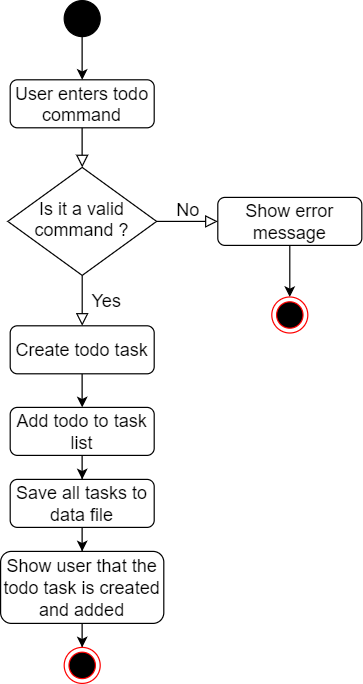

The diagram above was exported from draw.io. Its source (the exported page's mxGraphModel, read from the mxfile embedded in the PNG):
<mxGraphModel dx="1038" dy="548" grid="0" gridSize="10" guides="1" tooltips="1" connect="1" arrows="1" fold="1" page="1" pageScale="1" pageWidth="827" pageHeight="1169" math="0" shadow="0">
  <root>
    <mxCell id="WIyWlLk6GJQsqaUBKTNV-0" />
    <mxCell id="WIyWlLk6GJQsqaUBKTNV-1" parent="WIyWlLk6GJQsqaUBKTNV-0" />
    <mxCell id="WIyWlLk6GJQsqaUBKTNV-2" value="" style="rounded=0;html=1;jettySize=auto;orthogonalLoop=1;fontSize=15;endArrow=block;endFill=0;endSize=8;strokeWidth=1;shadow=0;labelBackgroundColor=none;edgeStyle=orthogonalEdgeStyle;" parent="WIyWlLk6GJQsqaUBKTNV-1" source="WIyWlLk6GJQsqaUBKTNV-3" target="WIyWlLk6GJQsqaUBKTNV-6" edge="1">
      <mxGeometry relative="1" as="geometry" />
    </mxCell>
    <mxCell id="WIyWlLk6GJQsqaUBKTNV-3" value="User enters todo command" style="rounded=1;whiteSpace=wrap;html=1;fontSize=15;glass=0;strokeWidth=1;shadow=0;" parent="WIyWlLk6GJQsqaUBKTNV-1" vertex="1">
      <mxGeometry x="70" y="92" width="120" height="40" as="geometry" />
    </mxCell>
    <mxCell id="WIyWlLk6GJQsqaUBKTNV-4" value="Yes" style="rounded=0;html=1;jettySize=auto;orthogonalLoop=1;fontSize=15;endArrow=block;endFill=0;endSize=8;strokeWidth=1;shadow=0;labelBackgroundColor=none;edgeStyle=orthogonalEdgeStyle;" parent="WIyWlLk6GJQsqaUBKTNV-1" source="WIyWlLk6GJQsqaUBKTNV-6" target="WIyWlLk6GJQsqaUBKTNV-12" edge="1">
      <mxGeometry y="20" relative="1" as="geometry">
        <mxPoint as="offset" />
        <mxPoint x="130" y="302" as="targetPoint" />
        <Array as="points">
          <mxPoint x="130" y="302" />
          <mxPoint x="130" y="302" />
        </Array>
      </mxGeometry>
    </mxCell>
    <mxCell id="WIyWlLk6GJQsqaUBKTNV-5" value="No" style="edgeStyle=orthogonalEdgeStyle;rounded=0;html=1;jettySize=auto;orthogonalLoop=1;fontSize=15;endArrow=block;endFill=0;endSize=8;strokeWidth=1;shadow=0;labelBackgroundColor=none;" parent="WIyWlLk6GJQsqaUBKTNV-1" source="WIyWlLk6GJQsqaUBKTNV-6" target="WIyWlLk6GJQsqaUBKTNV-7" edge="1">
      <mxGeometry y="10" relative="1" as="geometry">
        <mxPoint as="offset" />
      </mxGeometry>
    </mxCell>
    <mxCell id="WIyWlLk6GJQsqaUBKTNV-6" value="Is it a valid command ?" style="rhombus;whiteSpace=wrap;html=1;shadow=0;fontFamily=Helvetica;fontSize=15;align=center;strokeWidth=1;spacing=6;spacingTop=-4;" parent="WIyWlLk6GJQsqaUBKTNV-1" vertex="1">
      <mxGeometry x="68" y="165" width="124" height="90" as="geometry" />
    </mxCell>
    <mxCell id="gSQzjvP9nMkGWYkWWJkY-9" style="edgeStyle=orthogonalEdgeStyle;rounded=0;orthogonalLoop=1;jettySize=auto;html=1;entryX=0.5;entryY=0;entryDx=0;entryDy=0;fontSize=15;" edge="1" parent="WIyWlLk6GJQsqaUBKTNV-1" source="WIyWlLk6GJQsqaUBKTNV-7" target="gSQzjvP9nMkGWYkWWJkY-8">
      <mxGeometry relative="1" as="geometry" />
    </mxCell>
    <mxCell id="WIyWlLk6GJQsqaUBKTNV-7" value="Show error message" style="rounded=1;whiteSpace=wrap;html=1;fontSize=15;glass=0;strokeWidth=1;shadow=0;" parent="WIyWlLk6GJQsqaUBKTNV-1" vertex="1">
      <mxGeometry x="243" y="190" width="120" height="40" as="geometry" />
    </mxCell>
    <mxCell id="gSQzjvP9nMkGWYkWWJkY-11" style="edgeStyle=orthogonalEdgeStyle;rounded=0;orthogonalLoop=1;jettySize=auto;html=1;entryX=0.5;entryY=0;entryDx=0;entryDy=0;fontSize=15;" edge="1" parent="WIyWlLk6GJQsqaUBKTNV-1" source="WIyWlLk6GJQsqaUBKTNV-11" target="gSQzjvP9nMkGWYkWWJkY-10">
      <mxGeometry relative="1" as="geometry" />
    </mxCell>
    <mxCell id="WIyWlLk6GJQsqaUBKTNV-11" value="Show user that the todo task is created and added" style="rounded=1;whiteSpace=wrap;html=1;fontSize=15;glass=0;strokeWidth=1;shadow=0;" parent="WIyWlLk6GJQsqaUBKTNV-1" vertex="1">
      <mxGeometry x="62" y="485" width="136" height="60" as="geometry" />
    </mxCell>
    <mxCell id="gSQzjvP9nMkGWYkWWJkY-3" value="" style="edgeStyle=orthogonalEdgeStyle;rounded=0;orthogonalLoop=1;jettySize=auto;html=1;fontSize=15;" edge="1" parent="WIyWlLk6GJQsqaUBKTNV-1" source="WIyWlLk6GJQsqaUBKTNV-12" target="gSQzjvP9nMkGWYkWWJkY-2">
      <mxGeometry relative="1" as="geometry" />
    </mxCell>
    <mxCell id="WIyWlLk6GJQsqaUBKTNV-12" value="Create todo task" style="rounded=1;whiteSpace=wrap;html=1;fontSize=15;glass=0;strokeWidth=1;shadow=0;" parent="WIyWlLk6GJQsqaUBKTNV-1" vertex="1">
      <mxGeometry x="70" y="297" width="120" height="40" as="geometry" />
    </mxCell>
    <mxCell id="gSQzjvP9nMkGWYkWWJkY-6" style="edgeStyle=orthogonalEdgeStyle;rounded=0;orthogonalLoop=1;jettySize=auto;html=1;entryX=0.5;entryY=0;entryDx=0;entryDy=0;fontSize=15;" edge="1" parent="WIyWlLk6GJQsqaUBKTNV-1" source="gSQzjvP9nMkGWYkWWJkY-2" target="gSQzjvP9nMkGWYkWWJkY-5">
      <mxGeometry relative="1" as="geometry" />
    </mxCell>
    <mxCell id="gSQzjvP9nMkGWYkWWJkY-2" value="Add todo to task list" style="rounded=1;whiteSpace=wrap;html=1;fontSize=15;glass=0;strokeWidth=1;shadow=0;" vertex="1" parent="WIyWlLk6GJQsqaUBKTNV-1">
      <mxGeometry x="70" y="365" width="120" height="40" as="geometry" />
    </mxCell>
    <mxCell id="gSQzjvP9nMkGWYkWWJkY-7" style="edgeStyle=orthogonalEdgeStyle;rounded=0;orthogonalLoop=1;jettySize=auto;html=1;entryX=0.5;entryY=0;entryDx=0;entryDy=0;fontSize=15;" edge="1" parent="WIyWlLk6GJQsqaUBKTNV-1" source="gSQzjvP9nMkGWYkWWJkY-5" target="WIyWlLk6GJQsqaUBKTNV-11">
      <mxGeometry relative="1" as="geometry" />
    </mxCell>
    <mxCell id="gSQzjvP9nMkGWYkWWJkY-5" value="Save all tasks to data file" style="rounded=1;whiteSpace=wrap;html=1;fontSize=15;glass=0;strokeWidth=1;shadow=0;" vertex="1" parent="WIyWlLk6GJQsqaUBKTNV-1">
      <mxGeometry x="70" y="425" width="120" height="40" as="geometry" />
    </mxCell>
    <mxCell id="gSQzjvP9nMkGWYkWWJkY-8" value="" style="ellipse;html=1;shape=endState;fillColor=#000000;strokeColor=#ff0000;fontSize=15;" vertex="1" parent="WIyWlLk6GJQsqaUBKTNV-1">
      <mxGeometry x="288" y="273" width="30" height="30" as="geometry" />
    </mxCell>
    <mxCell id="gSQzjvP9nMkGWYkWWJkY-10" value="" style="ellipse;html=1;shape=endState;fillColor=#000000;strokeColor=#ff0000;fontSize=15;" vertex="1" parent="WIyWlLk6GJQsqaUBKTNV-1">
      <mxGeometry x="115" y="565" width="30" height="30" as="geometry" />
    </mxCell>
    <mxCell id="gSQzjvP9nMkGWYkWWJkY-16" style="edgeStyle=orthogonalEdgeStyle;rounded=0;orthogonalLoop=1;jettySize=auto;html=1;entryX=0.5;entryY=0;entryDx=0;entryDy=0;fontSize=15;" edge="1" parent="WIyWlLk6GJQsqaUBKTNV-1" source="gSQzjvP9nMkGWYkWWJkY-14" target="WIyWlLk6GJQsqaUBKTNV-3">
      <mxGeometry relative="1" as="geometry" />
    </mxCell>
    <mxCell id="gSQzjvP9nMkGWYkWWJkY-14" value="" style="ellipse;whiteSpace=wrap;html=1;aspect=fixed;fontSize=15;labelBackgroundColor=#000000;fillColor=#000000;" vertex="1" parent="WIyWlLk6GJQsqaUBKTNV-1">
      <mxGeometry x="115" y="26" width="30" height="30" as="geometry" />
    </mxCell>
  </root>
</mxGraphModel>